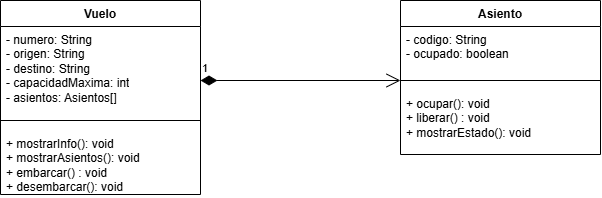

The diagram above was exported from draw.io. Its source (the exported page's mxGraphModel, read from the mxfile embedded in the PNG):
<mxGraphModel dx="1414" dy="743" grid="1" gridSize="10" guides="1" tooltips="1" connect="1" arrows="1" fold="1" page="1" pageScale="1" pageWidth="827" pageHeight="1169" background="light-dark(#ffffff, #121212)" math="0" shadow="0">
  <root>
    <mxCell id="0" />
    <mxCell id="1" parent="0" />
    <mxCell id="TKPybktf_hjmz_rTbU-j-1" parent="1" style="swimlane;fontStyle=1;align=center;verticalAlign=top;childLayout=stackLayout;horizontal=1;startSize=26;horizontalStack=0;resizeParent=1;resizeParentMax=0;resizeLast=0;collapsible=1;marginBottom=0;whiteSpace=wrap;html=1;" value="Vuelo" vertex="1">
      <mxGeometry height="194" width="200" x="120" y="220" as="geometry" />
    </mxCell>
    <mxCell id="TKPybktf_hjmz_rTbU-j-2" parent="TKPybktf_hjmz_rTbU-j-1" style="text;strokeColor=none;fillColor=none;align=left;verticalAlign=top;spacingLeft=4;spacingRight=4;overflow=hidden;rotatable=0;points=[[0,0.5],[1,0.5]];portConstraint=eastwest;whiteSpace=wrap;html=1;" value="- numero: String&lt;div&gt;- origen: String&lt;/div&gt;&lt;div&gt;- destino: String&lt;/div&gt;&lt;div&gt;- capacidadMaxima: int&lt;/div&gt;&lt;div&gt;- asientos: Asientos[]&lt;/div&gt;&lt;div&gt;&lt;div&gt;&lt;br&gt;&lt;/div&gt;&lt;/div&gt;" vertex="1">
      <mxGeometry height="84" width="200" y="26" as="geometry" />
    </mxCell>
    <mxCell id="TKPybktf_hjmz_rTbU-j-3" parent="TKPybktf_hjmz_rTbU-j-1" style="line;strokeWidth=1;fillColor=none;align=left;verticalAlign=middle;spacingTop=-1;spacingLeft=3;spacingRight=3;rotatable=0;labelPosition=right;points=[];portConstraint=eastwest;strokeColor=inherit;labelPerimeter=1;" value="" vertex="1">
      <mxGeometry height="20" width="200" y="110" as="geometry" />
    </mxCell>
    <mxCell id="TKPybktf_hjmz_rTbU-j-4" parent="TKPybktf_hjmz_rTbU-j-1" style="text;strokeColor=none;fillColor=none;align=left;verticalAlign=top;spacingLeft=4;spacingRight=4;overflow=hidden;rotatable=0;points=[[0,0.5],[1,0.5]];portConstraint=eastwest;whiteSpace=wrap;html=1;" value="+&amp;nbsp;mostrarInfo(): void&lt;div&gt;+&amp;nbsp;mostrarAsientos(): void&lt;br&gt;&lt;div&gt;+ embarcar() : void&lt;/div&gt;&lt;div&gt;+ desembarcar(): void&lt;/div&gt;&lt;/div&gt;" vertex="1">
      <mxGeometry height="64" width="200" y="130" as="geometry" />
    </mxCell>
    <mxCell id="TKPybktf_hjmz_rTbU-j-5" parent="1" style="swimlane;fontStyle=1;align=center;verticalAlign=top;childLayout=stackLayout;horizontal=1;startSize=26;horizontalStack=0;resizeParent=1;resizeParentMax=0;resizeLast=0;collapsible=1;marginBottom=0;whiteSpace=wrap;html=1;" value="Asiento" vertex="1">
      <mxGeometry height="154" width="200" x="520" y="220" as="geometry" />
    </mxCell>
    <mxCell id="TKPybktf_hjmz_rTbU-j-6" parent="TKPybktf_hjmz_rTbU-j-5" style="text;strokeColor=none;fillColor=none;align=left;verticalAlign=top;spacingLeft=4;spacingRight=4;overflow=hidden;rotatable=0;points=[[0,0.5],[1,0.5]];portConstraint=eastwest;whiteSpace=wrap;html=1;" value="- codigo: String&lt;div&gt;- ocupado: boolean&lt;/div&gt;&lt;div&gt;&lt;div&gt;&lt;br&gt;&lt;/div&gt;&lt;/div&gt;" vertex="1">
      <mxGeometry height="44" width="200" y="26" as="geometry" />
    </mxCell>
    <mxCell id="TKPybktf_hjmz_rTbU-j-7" parent="TKPybktf_hjmz_rTbU-j-5" style="line;strokeWidth=1;fillColor=none;align=left;verticalAlign=middle;spacingTop=-1;spacingLeft=3;spacingRight=3;rotatable=0;labelPosition=right;points=[];portConstraint=eastwest;strokeColor=inherit;labelPerimeter=1;" value="" vertex="1">
      <mxGeometry height="20" width="200" y="70" as="geometry" />
    </mxCell>
    <mxCell id="TKPybktf_hjmz_rTbU-j-8" parent="TKPybktf_hjmz_rTbU-j-5" style="text;strokeColor=none;fillColor=none;align=left;verticalAlign=top;spacingLeft=4;spacingRight=4;overflow=hidden;rotatable=0;points=[[0,0.5],[1,0.5]];portConstraint=eastwest;whiteSpace=wrap;html=1;" value="+ ocupar(): void&lt;div&gt;+ liberar() : void&lt;/div&gt;&lt;div&gt;+ mostrarEstado(): void&lt;/div&gt;" vertex="1">
      <mxGeometry height="64" width="200" y="90" as="geometry" />
    </mxCell>
    <mxCell id="TKPybktf_hjmz_rTbU-j-9" edge="1" parent="1" style="endArrow=open;html=1;endSize=12;startArrow=diamondThin;startSize=14;startFill=1;edgeStyle=orthogonalEdgeStyle;align=left;verticalAlign=bottom;rounded=0;defaultLabelBackgroundColor=page;" target="TKPybktf_hjmz_rTbU-j-7" value="1">
      <mxGeometry relative="1" x="-1" y="3" as="geometry">
        <mxPoint x="320" y="300" as="sourcePoint" />
        <mxPoint x="480" y="300" as="targetPoint" />
      </mxGeometry>
    </mxCell>
  </root>
</mxGraphModel>